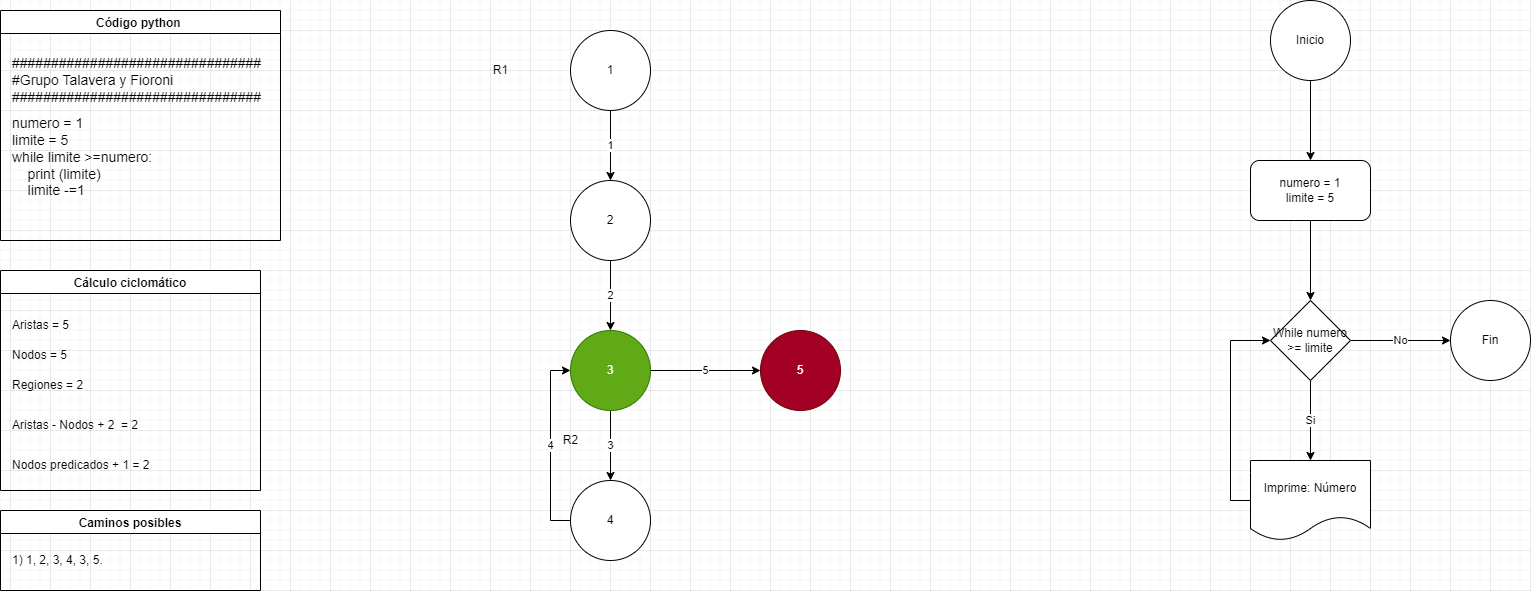

The diagram above was exported from draw.io. Its source (the exported page's mxGraphModel, read from the mxfile embedded in the PNG):
<mxGraphModel dx="868" dy="586" grid="1" gridSize="10" guides="1" tooltips="1" connect="1" arrows="1" fold="1" page="1" pageScale="1" pageWidth="2339" pageHeight="3300" math="0" shadow="0">
  <root>
    <mxCell id="-Oet3MufKpQF6BJxxP8d-0" />
    <mxCell id="-Oet3MufKpQF6BJxxP8d-1" parent="-Oet3MufKpQF6BJxxP8d-0" />
    <mxCell id="-Oet3MufKpQF6BJxxP8d-2" value="Código python " style="swimlane;" parent="-Oet3MufKpQF6BJxxP8d-1" vertex="1">
      <mxGeometry x="190" y="20" width="280" height="230" as="geometry" />
    </mxCell>
    <mxCell id="-Oet3MufKpQF6BJxxP8d-3" value="&lt;div style=&quot;font-size: 14px;&quot;&gt;################################&lt;/div&gt;&lt;div style=&quot;font-size: 14px;&quot;&gt;#Grupo Talavera y Fioroni&lt;/div&gt;&lt;div style=&quot;font-size: 14px;&quot;&gt;################################&lt;/div&gt;" style="text;html=1;strokeColor=none;fillColor=none;align=left;verticalAlign=middle;whiteSpace=wrap;rounded=0;" parent="-Oet3MufKpQF6BJxxP8d-2" vertex="1">
      <mxGeometry x="10" y="40" width="250" height="60" as="geometry" />
    </mxCell>
    <mxCell id="YMZdXzLrBCZSdnCIqTCY-0" value="&lt;div&gt;numero = 1&lt;/div&gt;&lt;div&gt;limite = 5&lt;/div&gt;&lt;div&gt;while limite &amp;gt;=numero:&lt;/div&gt;&lt;div&gt;&amp;nbsp; &amp;nbsp; print (limite)&lt;/div&gt;&lt;div&gt;&amp;nbsp; &amp;nbsp; limite -=1&lt;/div&gt;&lt;div&gt;&amp;nbsp; &amp;nbsp;&amp;nbsp;&lt;/div&gt;" style="text;html=1;align=left;verticalAlign=middle;resizable=0;points=[];autosize=1;strokeColor=none;fillColor=none;fontSize=14;fontFamily=Helvetica;" parent="-Oet3MufKpQF6BJxxP8d-2" vertex="1">
      <mxGeometry x="10" y="100" width="160" height="110" as="geometry" />
    </mxCell>
    <mxCell id="-Oet3MufKpQF6BJxxP8d-5" value="Cálculo ciclomático" style="swimlane;" parent="-Oet3MufKpQF6BJxxP8d-1" vertex="1">
      <mxGeometry x="190" y="280" width="260" height="220" as="geometry" />
    </mxCell>
    <mxCell id="-Oet3MufKpQF6BJxxP8d-6" value="Aristas = 5" style="text;html=1;strokeColor=none;fillColor=none;align=left;verticalAlign=middle;whiteSpace=wrap;rounded=0;" parent="-Oet3MufKpQF6BJxxP8d-5" vertex="1">
      <mxGeometry x="10" y="40" width="230" height="30" as="geometry" />
    </mxCell>
    <mxCell id="-Oet3MufKpQF6BJxxP8d-7" value="Nodos = 5" style="text;html=1;strokeColor=none;fillColor=none;align=left;verticalAlign=middle;whiteSpace=wrap;rounded=0;" parent="-Oet3MufKpQF6BJxxP8d-5" vertex="1">
      <mxGeometry x="10" y="70" width="230" height="30" as="geometry" />
    </mxCell>
    <mxCell id="-Oet3MufKpQF6BJxxP8d-8" value="Regiones = 2" style="text;html=1;strokeColor=none;fillColor=none;align=left;verticalAlign=middle;whiteSpace=wrap;rounded=0;" parent="-Oet3MufKpQF6BJxxP8d-5" vertex="1">
      <mxGeometry x="10" y="100" width="240" height="30" as="geometry" />
    </mxCell>
    <mxCell id="-Oet3MufKpQF6BJxxP8d-9" value="Aristas - Nodos + 2&amp;nbsp; = 2" style="text;html=1;strokeColor=none;fillColor=none;align=left;verticalAlign=middle;whiteSpace=wrap;rounded=0;" parent="-Oet3MufKpQF6BJxxP8d-5" vertex="1">
      <mxGeometry x="10" y="140" width="230" height="30" as="geometry" />
    </mxCell>
    <mxCell id="-Oet3MufKpQF6BJxxP8d-10" value="Nodos predicados + 1 = 2" style="text;html=1;strokeColor=none;fillColor=none;align=left;verticalAlign=middle;whiteSpace=wrap;rounded=0;" parent="-Oet3MufKpQF6BJxxP8d-5" vertex="1">
      <mxGeometry x="10" y="180" width="230" height="30" as="geometry" />
    </mxCell>
    <mxCell id="-Oet3MufKpQF6BJxxP8d-11" value="1" style="edgeStyle=orthogonalEdgeStyle;rounded=0;orthogonalLoop=1;jettySize=auto;html=1;entryX=0.5;entryY=0;entryDx=0;entryDy=0;" parent="-Oet3MufKpQF6BJxxP8d-1" source="-Oet3MufKpQF6BJxxP8d-12" target="-Oet3MufKpQF6BJxxP8d-18" edge="1">
      <mxGeometry relative="1" as="geometry" />
    </mxCell>
    <mxCell id="-Oet3MufKpQF6BJxxP8d-12" value="1" style="ellipse;whiteSpace=wrap;html=1;aspect=fixed;" parent="-Oet3MufKpQF6BJxxP8d-1" vertex="1">
      <mxGeometry x="760" y="40" width="80" height="80" as="geometry" />
    </mxCell>
    <mxCell id="-Oet3MufKpQF6BJxxP8d-13" value="Caminos posibles" style="swimlane;" parent="-Oet3MufKpQF6BJxxP8d-1" vertex="1">
      <mxGeometry x="190" y="520" width="260" height="80" as="geometry" />
    </mxCell>
    <mxCell id="-Oet3MufKpQF6BJxxP8d-14" value="1) 1, 2, 3, 4, 3, 5." style="text;html=1;strokeColor=none;fillColor=none;align=left;verticalAlign=middle;whiteSpace=wrap;rounded=0;" parent="-Oet3MufKpQF6BJxxP8d-13" vertex="1">
      <mxGeometry x="10" y="35" width="240" height="30" as="geometry" />
    </mxCell>
    <mxCell id="-Oet3MufKpQF6BJxxP8d-15" style="edgeStyle=orthogonalEdgeStyle;rounded=0;orthogonalLoop=1;jettySize=auto;html=1;entryX=0.5;entryY=0;entryDx=0;entryDy=0;" parent="-Oet3MufKpQF6BJxxP8d-1" source="-Oet3MufKpQF6BJxxP8d-16" target="-Oet3MufKpQF6BJxxP8d-28" edge="1">
      <mxGeometry relative="1" as="geometry" />
    </mxCell>
    <mxCell id="-Oet3MufKpQF6BJxxP8d-16" value="Inicio" style="ellipse;whiteSpace=wrap;html=1;aspect=fixed;" parent="-Oet3MufKpQF6BJxxP8d-1" vertex="1">
      <mxGeometry x="1460" y="10" width="80" height="80" as="geometry" />
    </mxCell>
    <mxCell id="-Oet3MufKpQF6BJxxP8d-17" value="2" style="edgeStyle=orthogonalEdgeStyle;rounded=0;orthogonalLoop=1;jettySize=auto;html=1;entryX=0.5;entryY=0;entryDx=0;entryDy=0;" parent="-Oet3MufKpQF6BJxxP8d-1" source="-Oet3MufKpQF6BJxxP8d-18" target="-Oet3MufKpQF6BJxxP8d-21" edge="1">
      <mxGeometry relative="1" as="geometry" />
    </mxCell>
    <mxCell id="-Oet3MufKpQF6BJxxP8d-18" value="2" style="ellipse;whiteSpace=wrap;html=1;aspect=fixed;" parent="-Oet3MufKpQF6BJxxP8d-1" vertex="1">
      <mxGeometry x="760" y="190" width="80" height="80" as="geometry" />
    </mxCell>
    <mxCell id="-Oet3MufKpQF6BJxxP8d-19" value="3" style="edgeStyle=orthogonalEdgeStyle;rounded=0;orthogonalLoop=1;jettySize=auto;html=1;entryX=0.5;entryY=0;entryDx=0;entryDy=0;" parent="-Oet3MufKpQF6BJxxP8d-1" source="-Oet3MufKpQF6BJxxP8d-21" target="-Oet3MufKpQF6BJxxP8d-23" edge="1">
      <mxGeometry relative="1" as="geometry" />
    </mxCell>
    <mxCell id="-Oet3MufKpQF6BJxxP8d-20" value="5" style="edgeStyle=orthogonalEdgeStyle;rounded=0;orthogonalLoop=1;jettySize=auto;html=1;exitX=1;exitY=0.5;exitDx=0;exitDy=0;entryX=0;entryY=0.5;entryDx=0;entryDy=0;" parent="-Oet3MufKpQF6BJxxP8d-1" source="-Oet3MufKpQF6BJxxP8d-21" target="-Oet3MufKpQF6BJxxP8d-24" edge="1">
      <mxGeometry relative="1" as="geometry" />
    </mxCell>
    <mxCell id="-Oet3MufKpQF6BJxxP8d-21" value="3" style="ellipse;whiteSpace=wrap;html=1;aspect=fixed;fillColor=#60a917;fontColor=#ffffff;strokeColor=#2D7600;" parent="-Oet3MufKpQF6BJxxP8d-1" vertex="1">
      <mxGeometry x="760" y="340" width="80" height="80" as="geometry" />
    </mxCell>
    <mxCell id="-Oet3MufKpQF6BJxxP8d-22" value="4" style="edgeStyle=orthogonalEdgeStyle;rounded=0;orthogonalLoop=1;jettySize=auto;html=1;entryX=0;entryY=0.5;entryDx=0;entryDy=0;" parent="-Oet3MufKpQF6BJxxP8d-1" source="-Oet3MufKpQF6BJxxP8d-23" target="-Oet3MufKpQF6BJxxP8d-21" edge="1">
      <mxGeometry relative="1" as="geometry">
        <Array as="points">
          <mxPoint x="740" y="530" />
          <mxPoint x="740" y="380" />
        </Array>
      </mxGeometry>
    </mxCell>
    <mxCell id="-Oet3MufKpQF6BJxxP8d-23" value="4" style="ellipse;whiteSpace=wrap;html=1;aspect=fixed;" parent="-Oet3MufKpQF6BJxxP8d-1" vertex="1">
      <mxGeometry x="760" y="490" width="80" height="80" as="geometry" />
    </mxCell>
    <mxCell id="-Oet3MufKpQF6BJxxP8d-24" value="5" style="ellipse;whiteSpace=wrap;html=1;aspect=fixed;fillColor=#a20025;fontColor=#ffffff;strokeColor=#6F0000;" parent="-Oet3MufKpQF6BJxxP8d-1" vertex="1">
      <mxGeometry x="950" y="340" width="80" height="80" as="geometry" />
    </mxCell>
    <mxCell id="-Oet3MufKpQF6BJxxP8d-25" value="R1" style="text;html=1;align=center;verticalAlign=middle;resizable=0;points=[];autosize=1;strokeColor=none;fillColor=none;" parent="-Oet3MufKpQF6BJxxP8d-1" vertex="1">
      <mxGeometry x="675" y="70" width="30" height="20" as="geometry" />
    </mxCell>
    <mxCell id="-Oet3MufKpQF6BJxxP8d-26" value="R2" style="text;html=1;align=center;verticalAlign=middle;resizable=0;points=[];autosize=1;strokeColor=none;fillColor=none;" parent="-Oet3MufKpQF6BJxxP8d-1" vertex="1">
      <mxGeometry x="745" y="440" width="30" height="20" as="geometry" />
    </mxCell>
    <mxCell id="-Oet3MufKpQF6BJxxP8d-27" style="edgeStyle=orthogonalEdgeStyle;rounded=0;orthogonalLoop=1;jettySize=auto;html=1;entryX=0.5;entryY=0;entryDx=0;entryDy=0;" parent="-Oet3MufKpQF6BJxxP8d-1" source="-Oet3MufKpQF6BJxxP8d-28" target="-Oet3MufKpQF6BJxxP8d-31" edge="1">
      <mxGeometry relative="1" as="geometry" />
    </mxCell>
    <mxCell id="-Oet3MufKpQF6BJxxP8d-28" value="numero = 1&lt;br&gt;limite = 5" style="rounded=1;whiteSpace=wrap;html=1;" parent="-Oet3MufKpQF6BJxxP8d-1" vertex="1">
      <mxGeometry x="1440" y="170" width="120" height="60" as="geometry" />
    </mxCell>
    <mxCell id="-Oet3MufKpQF6BJxxP8d-29" value="Si" style="edgeStyle=orthogonalEdgeStyle;rounded=0;orthogonalLoop=1;jettySize=auto;html=1;entryX=0.5;entryY=0;entryDx=0;entryDy=0;" parent="-Oet3MufKpQF6BJxxP8d-1" source="-Oet3MufKpQF6BJxxP8d-31" edge="1">
      <mxGeometry relative="1" as="geometry">
        <mxPoint x="1500" y="470" as="targetPoint" />
      </mxGeometry>
    </mxCell>
    <mxCell id="-Oet3MufKpQF6BJxxP8d-30" value="No" style="edgeStyle=orthogonalEdgeStyle;rounded=0;orthogonalLoop=1;jettySize=auto;html=1;entryX=0;entryY=0.5;entryDx=0;entryDy=0;" parent="-Oet3MufKpQF6BJxxP8d-1" source="-Oet3MufKpQF6BJxxP8d-31" target="-Oet3MufKpQF6BJxxP8d-32" edge="1">
      <mxGeometry relative="1" as="geometry" />
    </mxCell>
    <mxCell id="-Oet3MufKpQF6BJxxP8d-31" value="While numero &amp;gt;= limite" style="rhombus;whiteSpace=wrap;html=1;" parent="-Oet3MufKpQF6BJxxP8d-1" vertex="1">
      <mxGeometry x="1460" y="310" width="80" height="80" as="geometry" />
    </mxCell>
    <mxCell id="-Oet3MufKpQF6BJxxP8d-32" value="Fin" style="ellipse;whiteSpace=wrap;html=1;aspect=fixed;" parent="-Oet3MufKpQF6BJxxP8d-1" vertex="1">
      <mxGeometry x="1640" y="310" width="80" height="80" as="geometry" />
    </mxCell>
    <mxCell id="-Oet3MufKpQF6BJxxP8d-33" style="edgeStyle=orthogonalEdgeStyle;rounded=0;orthogonalLoop=1;jettySize=auto;html=1;entryX=0;entryY=0.5;entryDx=0;entryDy=0;" parent="-Oet3MufKpQF6BJxxP8d-1" source="-Oet3MufKpQF6BJxxP8d-34" target="-Oet3MufKpQF6BJxxP8d-31" edge="1">
      <mxGeometry relative="1" as="geometry">
        <Array as="points">
          <mxPoint x="1420" y="510" />
          <mxPoint x="1420" y="350" />
        </Array>
      </mxGeometry>
    </mxCell>
    <mxCell id="-Oet3MufKpQF6BJxxP8d-34" value="Imprime: Número" style="shape=document;whiteSpace=wrap;html=1;boundedLbl=1;" parent="-Oet3MufKpQF6BJxxP8d-1" vertex="1">
      <mxGeometry x="1440" y="470" width="120" height="80" as="geometry" />
    </mxCell>
  </root>
</mxGraphModel>